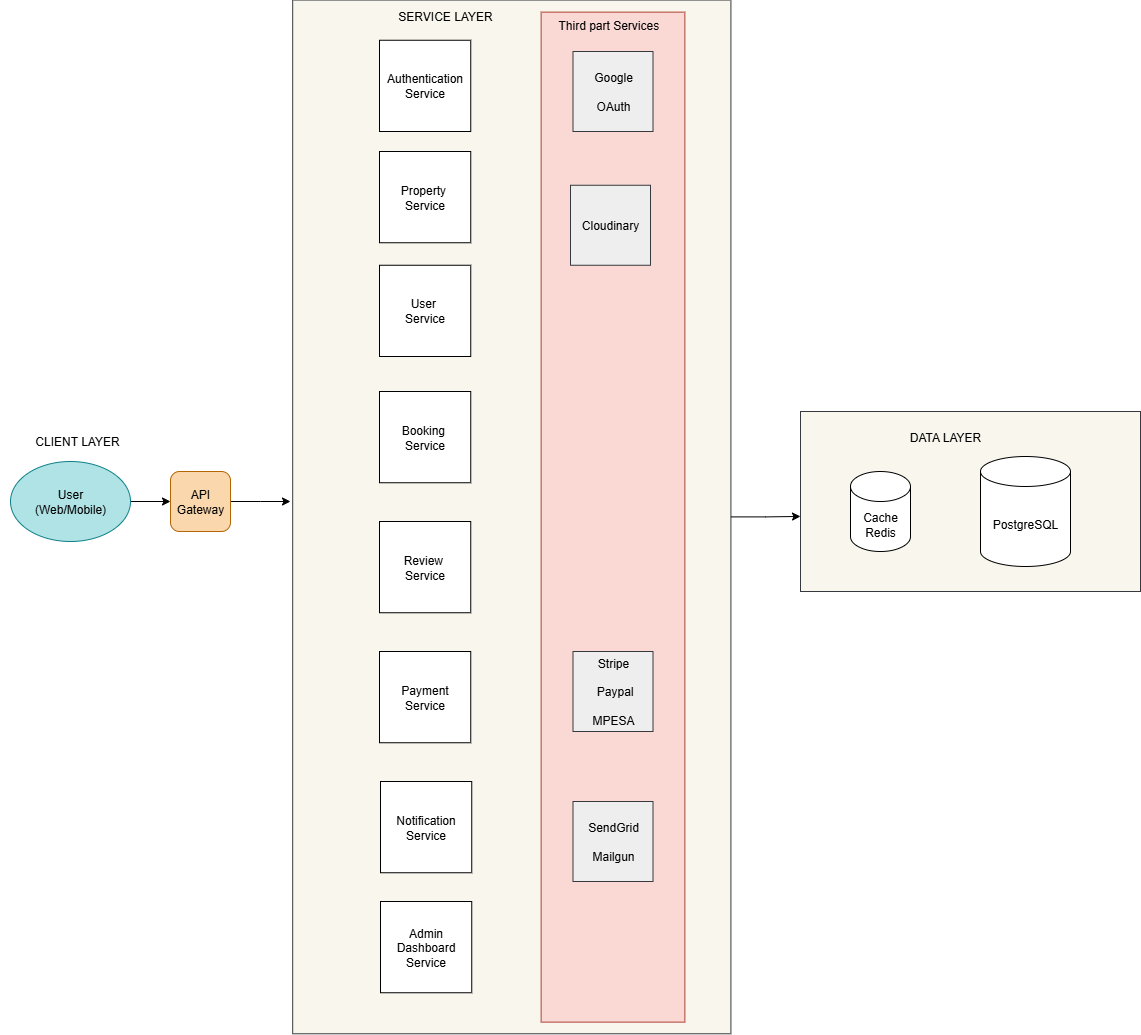

The diagram above was exported from draw.io. Its source (the exported page's mxGraphModel, read from the mxfile embedded in the PNG):
<mxGraphModel dx="786" dy="451" grid="1" gridSize="10" guides="1" tooltips="1" connect="1" arrows="1" fold="1" page="1" pageScale="1" pageWidth="850" pageHeight="1100" math="0" shadow="0">
  <root>
    <mxCell id="0" />
    <mxCell id="1" parent="0" />
    <mxCell id="rhYCLNoVdckbiU1aMuMg-7" value="" style="edgeStyle=orthogonalEdgeStyle;rounded=0;orthogonalLoop=1;jettySize=auto;html=1;" edge="1" parent="1" source="rhYCLNoVdckbiU1aMuMg-3" target="rhYCLNoVdckbiU1aMuMg-6">
      <mxGeometry relative="1" as="geometry">
        <Array as="points">
          <mxPoint x="190" y="530" />
          <mxPoint x="190" y="530" />
        </Array>
      </mxGeometry>
    </mxCell>
    <mxCell id="rhYCLNoVdckbiU1aMuMg-3" value="User&lt;div&gt;(Web/Mobile)&lt;/div&gt;" style="ellipse;whiteSpace=wrap;html=1;fillColor=#b0e3e6;strokeColor=#0e8088;" vertex="1" parent="1">
      <mxGeometry x="10" y="490" width="120" height="80" as="geometry" />
    </mxCell>
    <mxCell id="rhYCLNoVdckbiU1aMuMg-4" value="" style="rounded=0;whiteSpace=wrap;html=1;rotation=-90;fillColor=#f9f7ed;strokeColor=#36393d;" vertex="1" parent="1">
      <mxGeometry x="-5.58" y="326.29" width="1033.75" height="438.23" as="geometry" />
    </mxCell>
    <mxCell id="rhYCLNoVdckbiU1aMuMg-26" style="edgeStyle=orthogonalEdgeStyle;rounded=0;orthogonalLoop=1;jettySize=auto;html=1;exitX=1;exitY=0.5;exitDx=0;exitDy=0;" edge="1" parent="1" source="rhYCLNoVdckbiU1aMuMg-6">
      <mxGeometry relative="1" as="geometry">
        <mxPoint x="290" y="530" as="targetPoint" />
      </mxGeometry>
    </mxCell>
    <mxCell id="rhYCLNoVdckbiU1aMuMg-6" value="API Gateway" style="rounded=1;whiteSpace=wrap;html=1;fillColor=#fad7ac;strokeColor=#b46504;" vertex="1" parent="1">
      <mxGeometry x="170" y="500" width="60" height="60" as="geometry" />
    </mxCell>
    <mxCell id="rhYCLNoVdckbiU1aMuMg-8" value="Authentication Service" style="whiteSpace=wrap;html=1;aspect=fixed;" vertex="1" parent="1">
      <mxGeometry x="379" y="68.75" width="91.25" height="91.25" as="geometry" />
    </mxCell>
    <mxCell id="rhYCLNoVdckbiU1aMuMg-9" value="Property&amp;nbsp;&lt;div&gt;Service&lt;/div&gt;" style="whiteSpace=wrap;html=1;aspect=fixed;" vertex="1" parent="1">
      <mxGeometry x="379" y="180" width="91.25" height="91.25" as="geometry" />
    </mxCell>
    <mxCell id="rhYCLNoVdckbiU1aMuMg-10" value="User&amp;nbsp;&lt;div&gt;Service&lt;/div&gt;" style="whiteSpace=wrap;html=1;aspect=fixed;" vertex="1" parent="1">
      <mxGeometry x="379" y="293.75" width="91.25" height="91.25" as="geometry" />
    </mxCell>
    <mxCell id="rhYCLNoVdckbiU1aMuMg-11" value="Booking&amp;nbsp;&lt;div&gt;Service&lt;/div&gt;" style="whiteSpace=wrap;html=1;aspect=fixed;" vertex="1" parent="1">
      <mxGeometry x="379" y="420" width="91.25" height="91.25" as="geometry" />
    </mxCell>
    <mxCell id="rhYCLNoVdckbiU1aMuMg-12" value="Review&amp;nbsp;&lt;div&gt;Service&lt;/div&gt;" style="whiteSpace=wrap;html=1;aspect=fixed;" vertex="1" parent="1">
      <mxGeometry x="379" y="550" width="91.25" height="91.25" as="geometry" />
    </mxCell>
    <mxCell id="rhYCLNoVdckbiU1aMuMg-13" value="Payment Service" style="whiteSpace=wrap;html=1;aspect=fixed;" vertex="1" parent="1">
      <mxGeometry x="379" y="680" width="91.25" height="91.25" as="geometry" />
    </mxCell>
    <mxCell id="rhYCLNoVdckbiU1aMuMg-14" value="Notification Service" style="whiteSpace=wrap;html=1;aspect=fixed;" vertex="1" parent="1">
      <mxGeometry x="380" y="810" width="91.25" height="91.25" as="geometry" />
    </mxCell>
    <mxCell id="rhYCLNoVdckbiU1aMuMg-15" value="Admin Dashboard Service" style="whiteSpace=wrap;html=1;aspect=fixed;" vertex="1" parent="1">
      <mxGeometry x="380" y="930" width="91.25" height="91.25" as="geometry" />
    </mxCell>
    <mxCell id="rhYCLNoVdckbiU1aMuMg-17" value="" style="rounded=0;whiteSpace=wrap;html=1;rotation=0;fillColor=#f9f7ed;strokeColor=#36393d;" vertex="1" parent="1">
      <mxGeometry x="800" y="440" width="340" height="180" as="geometry" />
    </mxCell>
    <mxCell id="rhYCLNoVdckbiU1aMuMg-18" value="Cache&lt;div&gt;Redis&lt;/div&gt;" style="shape=cylinder3;whiteSpace=wrap;html=1;boundedLbl=1;backgroundOutline=1;size=15;" vertex="1" parent="1">
      <mxGeometry x="850" y="500" width="60" height="80" as="geometry" />
    </mxCell>
    <mxCell id="rhYCLNoVdckbiU1aMuMg-19" value="PostgreSQL" style="shape=cylinder3;whiteSpace=wrap;html=1;boundedLbl=1;backgroundOutline=1;size=15;" vertex="1" parent="1">
      <mxGeometry x="980" y="485" width="90" height="110" as="geometry" />
    </mxCell>
    <mxCell id="rhYCLNoVdckbiU1aMuMg-23" value="" style="rounded=0;whiteSpace=wrap;html=1;rotation=-90;fillColor=#fad9d5;strokeColor=#ae4132;" vertex="1" parent="1">
      <mxGeometry x="107.5" y="473.75" width="1010" height="143.75" as="geometry" />
    </mxCell>
    <mxCell id="rhYCLNoVdckbiU1aMuMg-25" style="edgeStyle=orthogonalEdgeStyle;rounded=0;orthogonalLoop=1;jettySize=auto;html=1;exitX=0.5;exitY=1;exitDx=0;exitDy=0;entryX=0;entryY=0.583;entryDx=0;entryDy=0;entryPerimeter=0;" edge="1" parent="1" source="rhYCLNoVdckbiU1aMuMg-4" target="rhYCLNoVdckbiU1aMuMg-17">
      <mxGeometry relative="1" as="geometry" />
    </mxCell>
    <mxCell id="rhYCLNoVdckbiU1aMuMg-27" value="Stripe&lt;div&gt;&lt;br&gt;&lt;div&gt;&amp;nbsp;Paypal&lt;/div&gt;&lt;div&gt;&lt;br&gt;&lt;div&gt;MPESA&lt;/div&gt;&lt;/div&gt;&lt;/div&gt;" style="whiteSpace=wrap;html=1;aspect=fixed;fillColor=#eeeeee;strokeColor=#36393d;" vertex="1" parent="1">
      <mxGeometry x="572.5" y="680" width="80" height="80" as="geometry" />
    </mxCell>
    <mxCell id="rhYCLNoVdckbiU1aMuMg-29" value="Google&lt;div&gt;&amp;nbsp;&lt;div&gt;OAuth&lt;/div&gt;&lt;/div&gt;" style="whiteSpace=wrap;html=1;aspect=fixed;fillColor=#eeeeee;strokeColor=#36393d;" vertex="1" parent="1">
      <mxGeometry x="572.5" y="80" width="80" height="80" as="geometry" />
    </mxCell>
    <mxCell id="rhYCLNoVdckbiU1aMuMg-31" value="SendGrid&lt;div&gt;&lt;br&gt;&lt;/div&gt;&lt;div&gt;Mailgun&lt;/div&gt;" style="whiteSpace=wrap;html=1;aspect=fixed;fillColor=#eeeeee;strokeColor=#36393d;" vertex="1" parent="1">
      <mxGeometry x="572.5" y="830" width="80" height="80" as="geometry" />
    </mxCell>
    <mxCell id="rhYCLNoVdckbiU1aMuMg-32" value="SERVICE LAYER" style="text;html=1;align=center;verticalAlign=middle;whiteSpace=wrap;rounded=0;" vertex="1" parent="1">
      <mxGeometry x="350" y="30" width="190" height="30" as="geometry" />
    </mxCell>
    <mxCell id="rhYCLNoVdckbiU1aMuMg-33" value="Third part Services&amp;nbsp;" style="text;html=1;align=center;verticalAlign=middle;whiteSpace=wrap;rounded=0;" vertex="1" parent="1">
      <mxGeometry x="550" y="38.75" width="120" height="30" as="geometry" />
    </mxCell>
    <mxCell id="rhYCLNoVdckbiU1aMuMg-34" value="Cloudinary" style="whiteSpace=wrap;html=1;aspect=fixed;fillColor=#eeeeee;strokeColor=#36393d;" vertex="1" parent="1">
      <mxGeometry x="570" y="213.75" width="80" height="80" as="geometry" />
    </mxCell>
    <mxCell id="rhYCLNoVdckbiU1aMuMg-35" value="DATA LAYER" style="text;html=1;align=center;verticalAlign=middle;whiteSpace=wrap;rounded=0;" vertex="1" parent="1">
      <mxGeometry x="850" y="450.63" width="190" height="30" as="geometry" />
    </mxCell>
    <mxCell id="rhYCLNoVdckbiU1aMuMg-36" value="CLIENT LAYER" style="text;html=1;align=center;verticalAlign=middle;whiteSpace=wrap;rounded=0;" vertex="1" parent="1">
      <mxGeometry y="455" width="154.42" height="30" as="geometry" />
    </mxCell>
  </root>
</mxGraphModel>